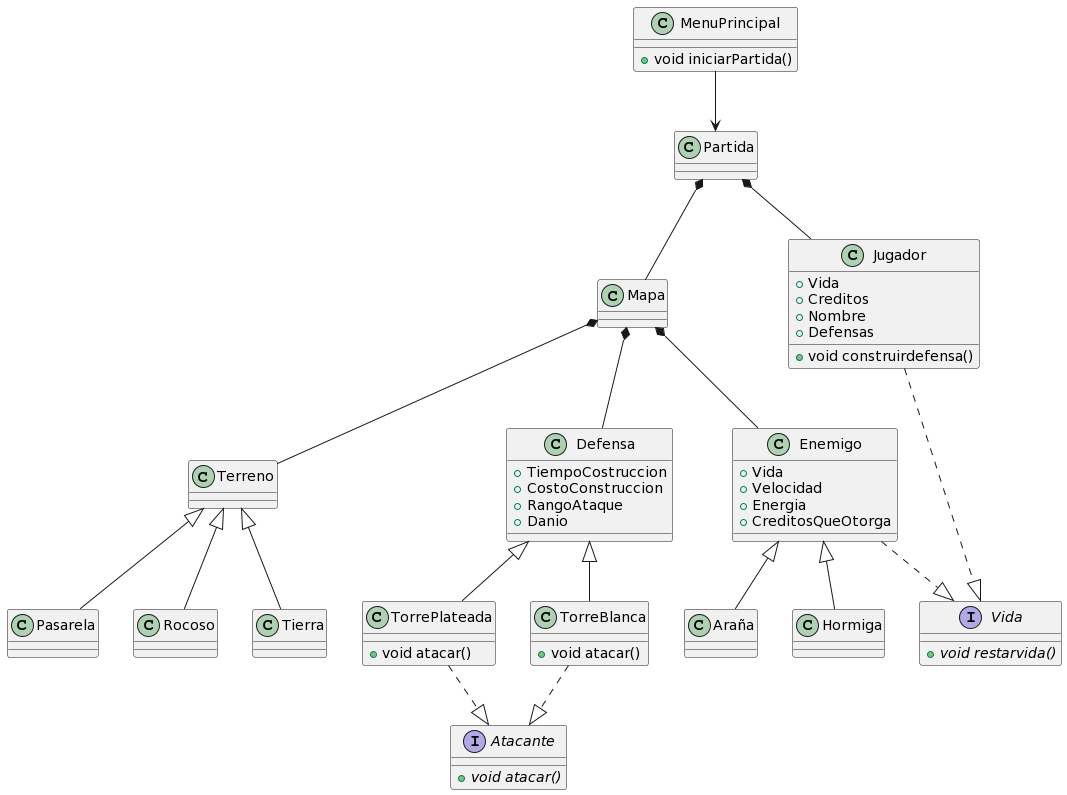

The diagram above was rendered by PlantUML. Its source (embedded in the PNG):
@startuml
Enemigo <|-- Hormiga
Enemigo <|-- Araña

Defensa <|-- TorreBlanca
Defensa <|-- TorrePlateada

Terreno <|-- Pasarela
Terreno <|-- Rocoso
Terreno <|-- Tierra

MenuPrincipal --> Partida

Mapa *-- Terreno

Mapa *-- Enemigo
Mapa *-- Defensa

TorreBlanca ..|> Atacante
TorrePlateada ..|> Atacante


Jugador ..|> Vida
Enemigo ..|> Vida


Partida *-- Jugador

Partida *-- Mapa


class Enemigo{
 +Vida
 +Velocidad
 +Energia
 +CreditosQueOtorga


}

class Jugador{
 +Vida
 +Creditos
 +Nombre
 +Defensas
 +void construirdefensa()
}


class Defensa{
 +TiempoCostruccion
 +CostoConstruccion
 +RangoAtaque
 +Danio

}
 
class Mapa{

}

class MenuPrincipal{
+void iniciarPartida()
}


class TorrePlateada{
+void atacar()
}

class TorreBlanca{
+void atacar()
}

interface Vida{
 +void {abstract} restarvida()
}

interface Atacante{
 + void {abstract} atacar()
}
@enduml